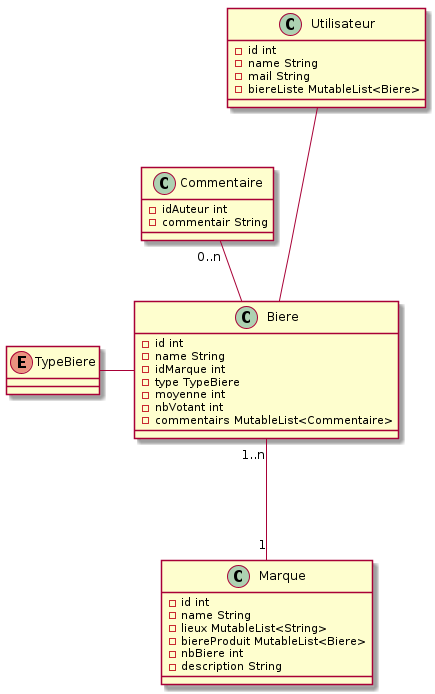

The diagram above was rendered by PlantUML. Its source (embedded in the PNG):
@startuml Schema Objet

class Marque {
    - id int
    - name String
    - lieux MutableList<String>
    - biereProduit MutableList<Biere>
    - nbBiere int
    - description String
}

class Biere {
    - id int
    - name String
    - idMarque int
    - type TypeBiere
    - moyenne int
    - nbVotant int 
    - commentairs MutableList<Commentaire>
}

enum TypeBiere

class Commentaire {
    - idAuteur int
    - commentair String
}

TypeBiere - Biere
Commentaire "0..n" -- Biere

class Utilisateur {
    - id int
    - name String
    - mail String
    - biereListe MutableList<Biere>
}

Biere "1..n" --- "1" Marque
Utilisateur --- Biere

@enduml